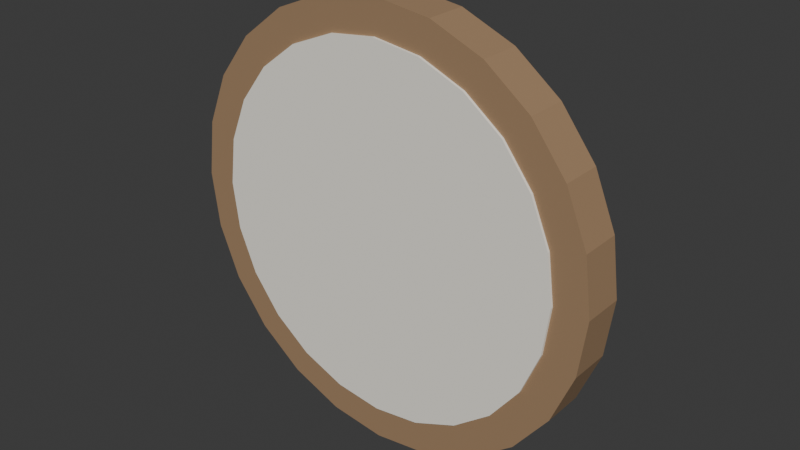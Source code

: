 # Source: ARTE_RelogioSala_v01.blend  (saved by Blender 4.2.66; exported with 4.5.12 LTS)
import bpy
from mathutils import Matrix  # noqa: F401  (used for matrix-valued properties, if any)

bpy.ops.wm.read_factory_settings(use_empty=True)
scene = bpy.context.scene
scene.name = 'Scene'

# ---- collections
col_collection = bpy.data.collections.new('Collection'); scene.collection.children.link(col_collection)
col_arte_quadrogrande_v01 = bpy.data.collections.new('ARTE_QuadroGrande_v01'); scene.collection.children.link(col_arte_quadrogrande_v01)
col_arte_espelho_v01 = bpy.data.collections.new('ARTE_Espelho_v01'); scene.collection.children.link(col_arte_espelho_v01)
col_arte_poster_v01 = bpy.data.collections.new('ARTE_Poster_v01'); scene.collection.children.link(col_arte_poster_v01)
col_arte_relogiosala_v01 = bpy.data.collections.new('ARTE_RelogioSala_v01'); scene.collection.children.link(col_arte_relogiosala_v01)

# ---- materials (node trees are filled in below, after node groups)
mat_polyroom_pbr_001 = bpy.data.materials.new('Polyroom_PBR.001')

# ---- material node trees
mat_polyroom_pbr_001.use_nodes = True; mat_polyroom_pbr_001.node_tree.nodes.clear()
_N = mat_polyroom_pbr_001.node_tree.nodes; _L = mat_polyroom_pbr_001.node_tree.links
n0 = _N.new('ShaderNodeBsdfPrincipled'); n0.name = 'Principled BSDF'; n0.location = (0, 0)
n0.inputs[2].default_value = 0.8
n1 = _N.new('ShaderNodeOutputMaterial'); n1.name = 'Material Output'; n1.location = (300, 0)
n2 = _N.new('ShaderNodeVertexColor'); n2.name = 'Color Attribute'; n2.location = (-300, 0)
n2.layer_name = 'Color'
_L.new(n0.outputs[0], n1.inputs[0])
_L.new(n2.outputs[0], n0.inputs[0])
n1.is_active_output = True

# ---- world
world_world = bpy.data.worlds.new('World'); scene.world = world_world
world_world.use_nodes = True; world_world.node_tree.nodes.clear()
_N = world_world.node_tree.nodes; _L = world_world.node_tree.links
n0 = _N.new('ShaderNodeOutputWorld'); n0.name = 'World Output'; n0.location = (300, 300)
n1 = _N.new('ShaderNodeBackground'); n1.name = 'Background'; n1.location = (10, 300)
n1.inputs[0].default_value = (0.05088, 0.05088, 0.05088, 1.0)
_L.new(n1.outputs[0], n0.inputs[0])
n0.is_active_output = True
world_world.color = (0.05088, 0.05088, 0.05088)
world_world.sun_shadow_jitter_overblur = 0.0

# ---- meshes
me_cylinder = bpy.data.meshes.new('Cylinder')
me_cylinder.from_pydata([(0.0, 0.025, 0.52), (0.0, -0.025, 0.52), (0.06729, 0.025, 0.5111), (0.06729, -0.025, 0.5111), (0.13, 0.025, 0.4852), (0.13, -0.025, 0.4852), (0.1838, 0.025, 0.4438), (0.1838, -0.025, 0.4438), (0.2252, 0.025, 0.39), (0.2252, -0.025, 0.39), (0.2511, 0.025, 0.3273), (0.2511, -0.025, 0.3273), (0.26, 0.025, 0.26), (0.26, -0.025, 0.26), (0.2511, 0.025, 0.1927), (0.2511, -0.025, 0.1927), (0.2252, 0.025, 0.13), (0.2252, -0.025, 0.13), (0.1838, 0.025, 0.07615), (0.1838, -0.025, 0.07615), (0.13, 0.025, 0.03483), (0.13, -0.025, 0.03483), (0.06729, 0.025, 0.008859), (0.06729, -0.025, 0.008859), (0.0, 0.025, 0.0), (0.0, -0.025, 0.0), (-0.06729, 0.025, 0.008859), (-0.06729, -0.025, 0.008859), (-0.13, 0.025, 0.03483), (-0.13, -0.025, 0.03483), (-0.1838, 0.025, 0.07615), (-0.1838, -0.025, 0.07615), (-0.2252, 0.025, 0.13), (-0.2252, -0.025, 0.13), (-0.2511, 0.025, 0.1927), (-0.2511, -0.025, 0.1927), (-0.26, 0.025, 0.26), (-0.26, -0.025, 0.26), (-0.2511, 0.025, 0.3273), (-0.2511, -0.025, 0.3273), (-0.2252, 0.025, 0.39), (-0.2252, -0.025, 0.39), (-0.1838, 0.025, 0.4438), (-0.1838, -0.025, 0.4438), (-0.13, 0.025, 0.4852), (-0.13, -0.025, 0.4852), (-0.06729, 0.025, 0.5111), (-0.06729, -0.025, 0.5111), (0.0, 0.028, 0.48), (0.0, -0.028, 0.48), (0.05694, 0.028, 0.4725), (0.05694, -0.028, 0.4725), (0.11, 0.028, 0.4505), (0.11, -0.028, 0.4505), (0.1556, 0.028, 0.4156), (0.1556, -0.028, 0.4156), (0.1905, 0.028, 0.37), (0.1905, -0.028, 0.37), (0.2125, 0.028, 0.3169), (0.2125, -0.028, 0.3169), (0.22, 0.028, 0.26), (0.22, -0.028, 0.26), (0.2125, 0.028, 0.2031), (0.2125, -0.028, 0.2031), (0.1905, 0.028, 0.15), (0.1905, -0.028, 0.15), (0.1556, 0.028, 0.1044), (0.1556, -0.028, 0.1044), (0.11, 0.028, 0.06947), (0.11, -0.028, 0.06947), (0.05694, 0.028, 0.0475), (0.05694, -0.028, 0.0475), (0.0, 0.028, 0.04), (0.0, -0.028, 0.04), (-0.05694, 0.028, 0.0475), (-0.05694, -0.028, 0.0475), (-0.11, 0.028, 0.06947), (-0.11, -0.028, 0.06947), (-0.1556, 0.028, 0.1044), (-0.1556, -0.028, 0.1044), (-0.1905, 0.028, 0.15), (-0.1905, -0.028, 0.15), (-0.2125, 0.028, 0.2031), (-0.2125, -0.028, 0.2031), (-0.22, 0.028, 0.26), (-0.22, -0.028, 0.26), (-0.2125, 0.028, 0.3169), (-0.2125, -0.028, 0.3169), (-0.1905, 0.028, 0.37), (-0.1905, -0.028, 0.37), (-0.1556, 0.028, 0.4156), (-0.1556, -0.028, 0.4156), (-0.11, 0.028, 0.4505), (-0.11, -0.028, 0.4505), (-0.05694, 0.028, 0.4725), (-0.05694, -0.028, 0.4725), (-0.04056, 0.01783, 0.225), (-0.04056, 0.01783, 0.335), (-0.05015, 0.03539, 0.225), (-0.05015, 0.03539, 0.335), (-0.009848, 0.03461, 0.225), (-0.009848, 0.03461, 0.335), (-0.01944, 0.05217, 0.225), (-0.01944, 0.05217, 0.335), (0.02533, 0.0374, 0.215), (0.02533, 0.0374, 0.385), (0.041, 0.04983, 0.215), (0.041, 0.04983, 0.385), (0.039, 0.02017, 0.215), (0.039, 0.02017, 0.385), (0.05467, 0.0326, 0.215), (0.05467, 0.0326, 0.385), (0.0, 0.055, 0.28), (0.0, 0.025, 0.28), (0.01414, 0.055, 0.2741), (0.01414, 0.025, 0.2741), (0.02, 0.055, 0.26), (0.02, 0.025, 0.26), (0.01414, 0.055, 0.2459), (0.01414, 0.025, 0.2459), (0.0, 0.055, 0.24), (0.0, 0.025, 0.24), (-0.01414, 0.055, 0.2459), (-0.01414, 0.025, 0.2459), (-0.02, 0.055, 0.26), (-0.02, 0.025, 0.26), (-0.01414, 0.055, 0.2741), (-0.01414, 0.025, 0.2741)], [], [(0, 1, 3, 2), (2, 3, 5, 4), (4, 5, 7, 6), (6, 7, 9, 8), (8, 9, 11, 10), (10, 11, 13, 12), (12, 13, 15, 14), (14, 15, 17, 16), (16, 17, 19, 18), (18, 19, 21, 20), (20, 21, 23, 22), (22, 23, 25, 24), (24, 25, 27, 26), (26, 27, 29, 28), (28, 29, 31, 30), (30, 31, 33, 32), (32, 33, 35, 34), (34, 35, 37, 36), (36, 37, 39, 38), (38, 39, 41, 40), (40, 41, 43, 42), (42, 43, 45, 44), (3, 1, 47, 45, 43, 41, 39, 37, 35, 33, 31, 29, 27, 25, 23, 21, 19, 17, 15, 13, 11, 9, 7, 5), (44, 45, 47, 46), (46, 47, 1, 0), (0, 2, 4, 6, 8, 10, 12, 14, 16, 18, 20, 22, 24, 26, 28, 30, 32, 34, 36, 38, 40, 42, 44, 46), (48, 49, 51, 50), (50, 51, 53, 52), (52, 53, 55, 54), (54, 55, 57, 56), (56, 57, 59, 58), (58, 59, 61, 60), (60, 61, 63, 62), (62, 63, 65, 64), (64, 65, 67, 66), (66, 67, 69, 68), (68, 69, 71, 70), (70, 71, 73, 72), (72, 73, 75, 74), (74, 75, 77, 76), (76, 77, 79, 78), (78, 79, 81, 80), (80, 81, 83, 82), (82, 83, 85, 84), (84, 85, 87, 86), (86, 87, 89, 88), (88, 89, 91, 90), (90, 91, 93, 92), (51, 49, 95, 93, 91, 89, 87, 85, 83, 81, 79, 77, 75, 73, 71, 69, 67, 65, 63, 61, 59, 57, 55, 53), (92, 93, 95, 94), (94, 95, 49, 48), (48, 50, 52, 54, 56, 58, 60, 62, 64, 66, 68, 70, 72, 74, 76, 78, 80, 82, 84, 86, 88, 90, 92, 94), (96, 97, 99, 98), (98, 99, 103, 102), (102, 103, 101, 100), (100, 101, 97, 96), (98, 102, 100, 96), (103, 99, 97, 101), (104, 105, 107, 106), (106, 107, 111, 110), (110, 111, 109, 108), (108, 109, 105, 104), (106, 110, 108, 104), (111, 107, 105, 109), (112, 113, 115, 114), (114, 115, 117, 116), (116, 117, 119, 118), (118, 119, 121, 120), (120, 121, 123, 122), (122, 123, 125, 124), (115, 113, 127, 125, 123, 121, 119, 117), (124, 125, 127, 126), (126, 127, 113, 112), (112, 114, 116, 118, 120, 122, 124, 126)])
_uv = me_cylinder.uv_layers.new(name='UVMap')
_uv.uv.foreach_set('vector', [0.8799, 0.5833, 0.8395, 0.5833, 0.8395, 0.5289, 0.8799, 0.5289, 0.8799, 0.5289, 0.8395, 0.5289, 0.8395, 0.4782, 0.8799, 0.4782, 0.8799, 0.4782, 0.8395, 0.4782, 0.8395, 0.4347, 0.8799, 0.4347, 0.7299, 0.4349, 0.7703, 0.4347, 0.7716, 0.4814, 0.7312, 0.4816, 0.7312, 0.4816, 0.7716, 0.4814, 0.7724, 0.5339, 0.7321, 0.5341, 0.7321, 0.5341, 0.7724, 0.5339, 0.7727, 0.5888, 0.7323, 0.589, 0.7323, 0.589, 0.7727, 0.5888, 0.7724, 0.6422, 0.7321, 0.6423, 0.7321, 0.6423, 0.7724, 0.6422, 0.7716, 0.6905, 0.7312, 0.6907, 0.7312, 0.6907, 0.7716, 0.6905, 0.7703, 0.7304, 0.7299, 0.7306, 0.8976, 0.3032, 0.8572, 0.3032, 0.8572, 0.2597, 0.8976, 0.2597, 0.8976, 0.2597, 0.8572, 0.2597, 0.8572, 0.209, 0.8976, 0.209, 0.8976, 0.209, 0.8572, 0.209, 0.8572, 0.1546, 0.8976, 0.1546, 0.8976, 0.1546, 0.8572, 0.1546, 0.8572, 0.1002, 0.8976, 0.1002, 0.8976, 0.1002, 0.8572, 0.1002, 0.8572, 0.0495, 0.8976, 0.0495, 0.8976, 0.0495, 0.8572, 0.0495, 0.8572, 0.005968, 0.8976, 0.005968, 0.8251, 0.7306, 0.7847, 0.7304, 0.786, 0.6837, 0.8264, 0.6839, 0.8264, 0.6839, 0.786, 0.6837, 0.7868, 0.6312, 0.8272, 0.6314, 0.8272, 0.6314, 0.7868, 0.6312, 0.7871, 0.5764, 0.8275, 0.5765, 0.8275, 0.5765, 0.7871, 0.5764, 0.7868, 0.523, 0.8272, 0.5231, 0.8272, 0.5231, 0.7868, 0.523, 0.786, 0.4746, 0.8264, 0.4748, 0.8264, 0.4748, 0.786, 0.4746, 0.7847, 0.4347, 0.8251, 0.4349, 0.8799, 0.7319, 0.8395, 0.7319, 0.8395, 0.6884, 0.8799, 0.6884, 0.133, 0.02006, 0.1856, 0.005968, 0.24, 0.006075, 0.2926, 0.02038, 0.3398, 0.0479, 0.3783, 0.08677, 0.4055, 0.1343, 0.4196, 0.1873, 0.4196, 0.2422, 0.4055, 0.2952, 0.3783, 0.3426, 0.3398, 0.3813, 0.2926, 0.4087, 0.24, 0.4228, 0.1856, 0.4227, 0.133, 0.4084, 0.0858, 0.3808, 0.04729, 0.342, 0.02006, 0.2944, 0.005968, 0.2414, 0.005968, 0.1865, 0.02006, 0.1336, 0.04729, 0.08612, 0.0858, 0.0474, 0.8799, 0.6884, 0.8395, 0.6884, 0.8395, 0.6377, 0.8799, 0.6377, 0.8799, 0.6377, 0.8395, 0.6377, 0.8395, 0.5833, 0.8799, 0.5833, 0.6656, 0.005968, 0.7182, 0.02006, 0.7654, 0.0474, 0.8039, 0.08612, 0.8311, 0.1336, 0.8452, 0.1865, 0.8452, 0.2414, 0.8311, 0.2944, 0.8039, 0.342, 0.7654, 0.3808, 0.7182, 0.4084, 0.6656, 0.4227, 0.6112, 0.4228, 0.5586, 0.4087, 0.5114, 0.3813, 0.4729, 0.3426, 0.4457, 0.2952, 0.4316, 0.2422, 0.4316, 0.1873, 0.4457, 0.1343, 0.4729, 0.08677, 0.5114, 0.0479, 0.5586, 0.02038, 0.6112, 0.006075, 0.9548, 0.1317, 0.9095, 0.1317, 0.9095, 0.08569, 0.9548, 0.08569, 0.9548, 0.08569, 0.9095, 0.08569, 0.9095, 0.0428, 0.9548, 0.0428, 0.9548, 0.0428, 0.9095, 0.0428, 0.9095, 0.005968, 0.9548, 0.005968, 0.8918, 0.4349, 0.937, 0.4347, 0.9382, 0.4742, 0.8929, 0.4744, 0.8929, 0.4744, 0.9382, 0.4742, 0.9389, 0.5187, 0.8936, 0.5189, 0.8936, 0.5189, 0.9389, 0.5187, 0.9391, 0.5651, 0.8939, 0.5653, 0.8939, 0.5653, 0.9391, 0.5651, 0.9389, 0.6103, 0.8936, 0.6104, 0.8936, 0.6104, 0.9389, 0.6103, 0.9382, 0.6511, 0.8929, 0.6513, 0.8929, 0.6513, 0.9382, 0.6511, 0.937, 0.6849, 0.8918, 0.6851, 0.7751, 0.994, 0.7299, 0.994, 0.7299, 0.9572, 0.7751, 0.9572, 0.7751, 0.9572, 0.7299, 0.9572, 0.7299, 0.9143, 0.7751, 0.9143, 0.7751, 0.9143, 0.7299, 0.9143, 0.7299, 0.8683, 0.7751, 0.8683, 0.7751, 0.8683, 0.7299, 0.8683, 0.7299, 0.8223, 0.7751, 0.8223, 0.7751, 0.8223, 0.7299, 0.8223, 0.7299, 0.7794, 0.7751, 0.7794, 0.7751, 0.7794, 0.7299, 0.7794, 0.7299, 0.7425, 0.7751, 0.7425, 0.937, 0.9475, 0.8918, 0.9473, 0.8929, 0.9078, 0.9382, 0.908, 0.9382, 0.908, 0.8929, 0.9078, 0.8936, 0.8633, 0.9389, 0.8635, 0.9389, 0.8635, 0.8936, 0.8633, 0.8939, 0.8169, 0.9391, 0.8171, 0.9391, 0.8171, 0.8939, 0.8169, 0.8936, 0.7717, 0.9389, 0.7719, 0.9389, 0.7719, 0.8936, 0.7717, 0.8929, 0.7308, 0.9382, 0.731, 0.9382, 0.731, 0.8929, 0.7308, 0.8918, 0.6971, 0.937, 0.6972, 0.9548, 0.2575, 0.9095, 0.2575, 0.9095, 0.2206, 0.9548, 0.2206, 0.1579, 0.4348, 0.204, 0.4347, 0.2485, 0.4466, 0.2884, 0.4698, 0.321, 0.5025, 0.3441, 0.5427, 0.356, 0.5875, 0.356, 0.6339, 0.3441, 0.6788, 0.321, 0.719, 0.2884, 0.7519, 0.2485, 0.7752, 0.204, 0.7873, 0.1579, 0.7874, 0.1134, 0.7755, 0.07352, 0.7523, 0.04094, 0.7196, 0.01789, 0.6794, 0.005968, 0.6346, 0.005968, 0.5882, 0.01789, 0.5433, 0.04094, 0.5031, 0.07352, 0.4702, 0.1134, 0.4469, 0.9548, 0.2206, 0.9095, 0.2206, 0.9095, 0.1777, 0.9548, 0.1777, 0.9548, 0.1777, 0.9095, 0.1777, 0.9095, 0.1317, 0.9548, 0.1317, 0.566, 0.4347, 0.6105, 0.4466, 0.6504, 0.4698, 0.683, 0.5025, 0.706, 0.5427, 0.7179, 0.5875, 0.7179, 0.6339, 0.706, 0.6788, 0.683, 0.719, 0.6504, 0.7519, 0.6105, 0.7752, 0.566, 0.7873, 0.5199, 0.7874, 0.4754, 0.7755, 0.4355, 0.7523, 0.4029, 0.7196, 0.3799, 0.6794, 0.3679, 0.6346, 0.3679, 0.5882, 0.3799, 0.5433, 0.4029, 0.5031, 0.4355, 0.4702, 0.4754, 0.4469, 0.5199, 0.4348, 0.07063, 0.8885, 0.07063, 0.8001, 0.08512, 0.7993, 0.08512, 0.8878, 0.8572, 0.4041, 0.8572, 0.3151, 0.8835, 0.3151, 0.8835, 0.4041, 0.04421, 0.8878, 0.04421, 0.7993, 0.0587, 0.8001, 0.0587, 0.8885, 0.005968, 0.8883, 0.005968, 0.7993, 0.03227, 0.7993, 0.03227, 0.8883, 0.3635, 0.7993, 0.3635, 0.8276, 0.3474, 0.8276, 0.3474, 0.7993, 0.3193, 0.8276, 0.3193, 0.7993, 0.3354, 0.7993, 0.3354, 0.8276, 0.8657, 0.8813, 0.8657, 0.7439, 0.8796, 0.7439, 0.8796, 0.8813, 0.7871, 0.8792, 0.7871, 0.7425, 0.8014, 0.7436, 0.8014, 0.8803, 0.8134, 0.8799, 0.8134, 0.7425, 0.8272, 0.7425, 0.8272, 0.8799, 0.8395, 0.8817, 0.8395, 0.7449, 0.8538, 0.7439, 0.8538, 0.8806, 0.4036, 0.8171, 0.4036, 0.7993, 0.4197, 0.7993, 0.4197, 0.8171, 0.3916, 0.7993, 0.3916, 0.8171, 0.3755, 0.8171, 0.3755, 0.7993, 0.2611, 0.8236, 0.2611, 0.7993, 0.2725, 0.7993, 0.2725, 0.8236, 0.1803, 0.8237, 0.1803, 0.7995, 0.1921, 0.7993, 0.1921, 0.8236, 0.1921, 0.8236, 0.1921, 0.7993, 0.203, 0.7996, 0.203, 0.8238, 0.2845, 0.8236, 0.2845, 0.7993, 0.2959, 0.7993, 0.2959, 0.8236, 0.2959, 0.8236, 0.2959, 0.7993, 0.3073, 0.7993, 0.3073, 0.8236, 0.215, 0.8237, 0.215, 0.7994, 0.2268, 0.7996, 0.2268, 0.8238, 0.1474, 0.7994, 0.1597, 0.7993, 0.1684, 0.808, 0.1684, 0.8204, 0.1597, 0.8292, 0.1474, 0.8292, 0.1387, 0.8205, 0.1387, 0.8082, 0.2268, 0.8238, 0.2268, 0.7996, 0.2377, 0.7993, 0.2377, 0.8236, 0.2497, 0.8236, 0.2497, 0.7993, 0.2611, 0.7993, 0.2611, 0.8236, 0.118, 0.7993, 0.1267, 0.808, 0.1267, 0.8204, 0.118, 0.8292, 0.1057, 0.8292, 0.09706, 0.8205, 0.09706, 0.8082, 0.1057, 0.7994])
_ca = me_cylinder.color_attributes.new('Color', 'FLOAT_COLOR', 'POINT')
_ca.data.foreach_set('color', [0.35, 0.22, 0.12, 1.0, 0.35, 0.22, 0.12, 1.0, 0.35, 0.22, 0.12, 1.0, 0.35, 0.22, 0.12, 1.0, 0.35, 0.22, 0.12, 1.0, 0.35, 0.22, 0.12, 1.0, 0.35, 0.22, 0.12, 1.0, 0.35, 0.22, 0.12, 1.0, 0.35, 0.22, 0.12, 1.0, 0.35, 0.22, 0.12, 1.0, 0.35, 0.22, 0.12, 1.0, 0.35, 0.22, 0.12, 1.0, 0.35, 0.22, 0.12, 1.0, 0.35, 0.22, 0.12, 1.0, 0.35, 0.22, 0.12, 1.0, 0.35, 0.22, 0.12, 1.0, 0.35, 0.22, 0.12, 1.0, 0.35, 0.22, 0.12, 1.0, 0.35, 0.22, 0.12, 1.0, 0.35, 0.22, 0.12, 1.0, 0.35, 0.22, 0.12, 1.0, 0.35, 0.22, 0.12, 1.0, 0.35, 0.22, 0.12, 1.0, 0.35, 0.22, 0.12, 1.0, 0.35, 0.22, 0.12, 1.0, 0.35, 0.22, 0.12, 1.0, 0.35, 0.22, 0.12, 1.0, 0.35, 0.22, 0.12, 1.0, 0.35, 0.22, 0.12, 1.0, 0.35, 0.22, 0.12, 1.0, 0.35, 0.22, 0.12, 1.0, 0.35, 0.22, 0.12, 1.0, 0.35, 0.22, 0.12, 1.0, 0.35, 0.22, 0.12, 1.0, 0.35, 0.22, 0.12, 1.0, 0.35, 0.22, 0.12, 1.0, 0.35, 0.22, 0.12, 1.0, 0.35, 0.22, 0.12, 1.0, 0.35, 0.22, 0.12, 1.0, 0.35, 0.22, 0.12, 1.0, 0.35, 0.22, 0.12, 1.0, 0.35, 0.22, 0.12, 1.0, 0.35, 0.22, 0.12, 1.0, 0.35, 0.22, 0.12, 1.0, 0.35, 0.22, 0.12, 1.0, 0.35, 0.22, 0.12, 1.0, 0.35, 0.22, 0.12, 1.0, 0.35, 0.22, 0.12, 1.0, 0.93, 0.89, 0.8, 1.0, 0.93, 0.89, 0.8, 1.0, 0.93, 0.89, 0.8, 1.0, 0.93, 0.89, 0.8, 1.0, 0.93, 0.89, 0.8, 1.0, 0.93, 0.89, 0.8, 1.0, 0.93, 0.89, 0.8, 1.0, 0.93, 0.89, 0.8, 1.0, 0.93, 0.89, 0.8, 1.0, 0.93, 0.89, 0.8, 1.0, 0.93, 0.89, 0.8, 1.0, 0.93, 0.89, 0.8, 1.0, 0.93, 0.89, 0.8, 1.0, 0.93, 0.89, 0.8, 1.0, 0.93, 0.89, 0.8, 1.0, 0.93, 0.89, 0.8, 1.0, 0.93, 0.89, 0.8, 1.0, 0.93, 0.89, 0.8, 1.0, 0.93, 0.89, 0.8, 1.0, 0.93, 0.89, 0.8, 1.0, 0.93, 0.89, 0.8, 1.0, 0.93, 0.89, 0.8, 1.0, 0.93, 0.89, 0.8, 1.0, 0.93, 0.89, 0.8, 1.0, 0.93, 0.89, 0.8, 1.0, 0.93, 0.89, 0.8, 1.0, 0.93, 0.89, 0.8, 1.0, 0.93, 0.89, 0.8, 1.0, 0.93, 0.89, 0.8, 1.0, 0.93, 0.89, 0.8, 1.0, 0.93, 0.89, 0.8, 1.0, 0.93, 0.89, 0.8, 1.0, 0.93, 0.89, 0.8, 1.0, 0.93, 0.89, 0.8, 1.0, 0.93, 0.89, 0.8, 1.0, 0.93, 0.89, 0.8, 1.0, 0.93, 0.89, 0.8, 1.0, 0.93, 0.89, 0.8, 1.0, 0.93, 0.89, 0.8, 1.0, 0.93, 0.89, 0.8, 1.0, 0.93, 0.89, 0.8, 1.0, 0.93, 0.89, 0.8, 1.0, 0.93, 0.89, 0.8, 1.0, 0.93, 0.89, 0.8, 1.0, 0.93, 0.89, 0.8, 1.0, 0.93, 0.89, 0.8, 1.0, 0.93, 0.89, 0.8, 1.0, 0.93, 0.89, 0.8, 1.0, 0.16, 0.16, 0.18, 1.0, 0.16, 0.16, 0.18, 1.0, 0.16, 0.16, 0.18, 1.0, 0.16, 0.16, 0.18, 1.0, 0.16, 0.16, 0.18, 1.0, 0.16, 0.16, 0.18, 1.0, 0.16, 0.16, 0.18, 1.0, 0.16, 0.16, 0.18, 1.0, 0.16, 0.16, 0.18, 1.0, 0.16, 0.16, 0.18, 1.0, 0.16, 0.16, 0.18, 1.0, 0.16, 0.16, 0.18, 1.0, 0.16, 0.16, 0.18, 1.0, 0.16, 0.16, 0.18, 1.0, 0.16, 0.16, 0.18, 1.0, 0.16, 0.16, 0.18, 1.0, 0.8, 0.2, 0.18, 1.0, 0.8, 0.2, 0.18, 1.0, 0.8, 0.2, 0.18, 1.0, 0.8, 0.2, 0.18, 1.0, 0.8, 0.2, 0.18, 1.0, 0.8, 0.2, 0.18, 1.0, 0.8, 0.2, 0.18, 1.0, 0.8, 0.2, 0.18, 1.0, 0.8, 0.2, 0.18, 1.0, 0.8, 0.2, 0.18, 1.0, 0.8, 0.2, 0.18, 1.0, 0.8, 0.2, 0.18, 1.0, 0.8, 0.2, 0.18, 1.0, 0.8, 0.2, 0.18, 1.0, 0.8, 0.2, 0.18, 1.0, 0.8, 0.2, 0.18, 1.0])
me_cylinder.materials.append(mat_polyroom_pbr_001)
me_cylinder.update()

# ---- objects
ob_arte_relogiosala_v01 = bpy.data.objects.new('ARTE_RelogioSala_v01', me_cylinder)

# ---- transforms, parenting, visibility, modifiers, constraints
ob_arte_relogiosala_v01.location = (0.0, 0.0, 0.0)

# ---- collection membership
col_arte_relogiosala_v01.objects.link(ob_arte_relogiosala_v01)

# ---- scene / render settings (as saved in the file)
scene.frame_start = 1; scene.frame_end = 250; scene.frame_set(1)
scene.render.engine = 'BLENDER_EEVEE_NEXT'
bpy.context.view_layer.update()

# ---- added for rendering (the .blend has no active camera and no usable light): camera, sun
cam_auto = bpy.data.cameras.new('AutoCamera')
cam_auto.lens = 50.0
cam_auto.sensor_width = 36.0
cam_auto.clip_end = 1000.0
ob_auto_camera = bpy.data.objects.new('AutoCamera', cam_auto)
scene.collection.objects.link(ob_auto_camera)
ob_auto_camera.location = (0.684722, -0.808166, 0.807777)
ob_auto_camera.rotation_euler = (1.09748, -7.21219e-08, 0.694738)
scene.camera = ob_auto_camera
light_auto_sun = bpy.data.lights.new('AutoSun', 'SUN')
light_auto_sun.energy = 3.0
light_auto_sun.angle = 0.0523599
ob_auto_sun = bpy.data.objects.new('AutoSun', light_auto_sun)
scene.collection.objects.link(ob_auto_sun)
ob_auto_sun.rotation_euler = (0.872665, 0.174533, 0.523599)
bpy.context.view_layer.update()
